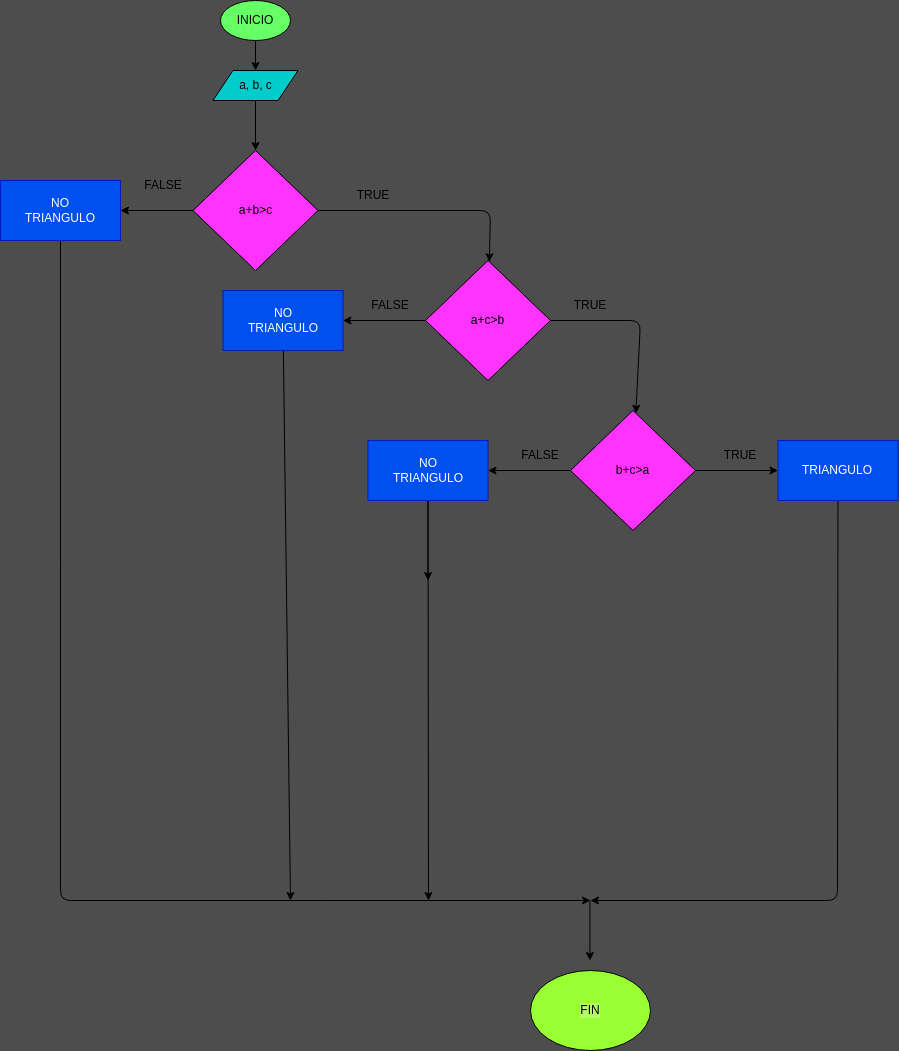

The diagram above was exported from draw.io. Its source (the exported page's mxGraphModel, read from the mxfile embedded in the PNG):
<mxGraphModel dx="779" dy="472" grid="1" gridSize="10" guides="1" tooltips="1" connect="1" arrows="1" fold="1" page="1" pageScale="1" pageWidth="850" pageHeight="1100" background="#4D4D4D" math="0" shadow="0">
  <root>
    <mxCell id="0" />
    <mxCell id="1" parent="0" />
    <mxCell id="4" value="" style="edgeStyle=none;html=1;" parent="1" source="2" target="3" edge="1">
      <mxGeometry relative="1" as="geometry" />
    </mxCell>
    <mxCell id="2" value="INICIO" style="ellipse;whiteSpace=wrap;html=1;fillColor=#66FF66;" parent="1" vertex="1">
      <mxGeometry x="220" y="10" width="70" height="40" as="geometry" />
    </mxCell>
    <mxCell id="6" value="" style="edgeStyle=none;html=1;" edge="1" parent="1" source="3">
      <mxGeometry relative="1" as="geometry">
        <mxPoint x="255" y="160" as="targetPoint" />
      </mxGeometry>
    </mxCell>
    <mxCell id="3" value="a, b, c" style="shape=parallelogram;perimeter=parallelogramPerimeter;whiteSpace=wrap;html=1;fixedSize=1;fillColor=#00CCCC;" parent="1" vertex="1">
      <mxGeometry x="212.5" y="80" width="85" height="30" as="geometry" />
    </mxCell>
    <mxCell id="33" value="" style="edgeStyle=none;html=1;" edge="1" parent="1" source="31" target="32">
      <mxGeometry relative="1" as="geometry">
        <Array as="points">
          <mxPoint x="490" y="220" />
        </Array>
      </mxGeometry>
    </mxCell>
    <mxCell id="40" value="" style="edgeStyle=none;html=1;" edge="1" parent="1" source="31" target="39">
      <mxGeometry relative="1" as="geometry" />
    </mxCell>
    <mxCell id="31" value="a+b&amp;gt;c" style="rhombus;whiteSpace=wrap;html=1;fillColor=#FF33FF;" vertex="1" parent="1">
      <mxGeometry x="192.5" y="160" width="125" height="120" as="geometry" />
    </mxCell>
    <mxCell id="37" value="" style="edgeStyle=none;html=1;" edge="1" parent="1" source="32" target="36">
      <mxGeometry relative="1" as="geometry">
        <Array as="points">
          <mxPoint x="640" y="330" />
        </Array>
      </mxGeometry>
    </mxCell>
    <mxCell id="44" value="" style="edgeStyle=none;html=1;" edge="1" parent="1" source="32" target="43">
      <mxGeometry relative="1" as="geometry" />
    </mxCell>
    <mxCell id="32" value="a+c&amp;gt;b" style="rhombus;whiteSpace=wrap;html=1;fillColor=#FF33FF;" vertex="1" parent="1">
      <mxGeometry x="425" y="270" width="125" height="120" as="geometry" />
    </mxCell>
    <mxCell id="46" value="" style="edgeStyle=none;html=1;" edge="1" parent="1" source="36" target="45">
      <mxGeometry relative="1" as="geometry" />
    </mxCell>
    <mxCell id="48" value="" style="edgeStyle=none;html=1;" edge="1" parent="1" source="36" target="47">
      <mxGeometry relative="1" as="geometry" />
    </mxCell>
    <mxCell id="36" value="b+c&amp;gt;a" style="rhombus;whiteSpace=wrap;html=1;fillColor=#FF33FF;" vertex="1" parent="1">
      <mxGeometry x="570" y="420" width="125" height="120" as="geometry" />
    </mxCell>
    <mxCell id="51" value="" style="edgeStyle=none;html=1;" edge="1" parent="1" source="39">
      <mxGeometry relative="1" as="geometry">
        <mxPoint x="590" y="910" as="targetPoint" />
        <Array as="points">
          <mxPoint x="60" y="910" />
        </Array>
      </mxGeometry>
    </mxCell>
    <mxCell id="39" value="NO&lt;br&gt;TRIANGULO" style="whiteSpace=wrap;html=1;fillColor=#0050ef;fontColor=#ffffff;strokeColor=#001DBC;" vertex="1" parent="1">
      <mxGeometry y="190" width="120" height="60" as="geometry" />
    </mxCell>
    <mxCell id="53" value="" style="edgeStyle=none;html=1;" edge="1" parent="1" source="43">
      <mxGeometry relative="1" as="geometry">
        <mxPoint x="290" y="910" as="targetPoint" />
      </mxGeometry>
    </mxCell>
    <mxCell id="43" value="NO&lt;br&gt;TRIANGULO" style="whiteSpace=wrap;html=1;fillColor=#0050ef;fontColor=#ffffff;strokeColor=#001DBC;" vertex="1" parent="1">
      <mxGeometry x="222.5" y="300" width="120" height="60" as="geometry" />
    </mxCell>
    <mxCell id="55" value="" style="edgeStyle=none;html=1;" edge="1" parent="1" source="45">
      <mxGeometry relative="1" as="geometry">
        <mxPoint x="427.5000000000002" y="590" as="targetPoint" />
      </mxGeometry>
    </mxCell>
    <mxCell id="59" value="" style="edgeStyle=none;html=1;" edge="1" parent="1" source="45">
      <mxGeometry relative="1" as="geometry">
        <mxPoint x="428" y="910" as="targetPoint" />
      </mxGeometry>
    </mxCell>
    <mxCell id="45" value="NO&lt;br&gt;TRIANGULO" style="whiteSpace=wrap;html=1;fillColor=#0050ef;fontColor=#ffffff;strokeColor=#001DBC;" vertex="1" parent="1">
      <mxGeometry x="367.5" y="450" width="120" height="60" as="geometry" />
    </mxCell>
    <mxCell id="57" value="" style="edgeStyle=none;html=1;" edge="1" parent="1" source="47">
      <mxGeometry relative="1" as="geometry">
        <mxPoint x="590" y="910" as="targetPoint" />
        <Array as="points">
          <mxPoint x="837" y="910" />
        </Array>
      </mxGeometry>
    </mxCell>
    <mxCell id="47" value="TRIANGULO" style="whiteSpace=wrap;html=1;fillColor=#0050ef;fontColor=#ffffff;strokeColor=#001DBC;" vertex="1" parent="1">
      <mxGeometry x="777.5" y="450" width="120" height="60" as="geometry" />
    </mxCell>
    <mxCell id="60" value="TRUE" style="text;html=1;strokeColor=none;fillColor=none;align=center;verticalAlign=middle;whiteSpace=wrap;rounded=0;" vertex="1" parent="1">
      <mxGeometry x="343" y="190" width="60" height="30" as="geometry" />
    </mxCell>
    <mxCell id="61" value="TRUE" style="text;html=1;strokeColor=none;fillColor=none;align=center;verticalAlign=middle;whiteSpace=wrap;rounded=0;" vertex="1" parent="1">
      <mxGeometry x="560" y="300" width="60" height="30" as="geometry" />
    </mxCell>
    <mxCell id="62" value="TRUE" style="text;html=1;strokeColor=none;fillColor=none;align=center;verticalAlign=middle;whiteSpace=wrap;rounded=0;" vertex="1" parent="1">
      <mxGeometry x="710" y="450" width="60" height="30" as="geometry" />
    </mxCell>
    <mxCell id="63" value="FALSE" style="text;html=1;strokeColor=none;fillColor=none;align=center;verticalAlign=middle;whiteSpace=wrap;rounded=0;" vertex="1" parent="1">
      <mxGeometry x="132.5" y="180" width="60" height="30" as="geometry" />
    </mxCell>
    <mxCell id="65" value="FALSE" style="text;html=1;strokeColor=none;fillColor=none;align=center;verticalAlign=middle;whiteSpace=wrap;rounded=0;" vertex="1" parent="1">
      <mxGeometry x="360" y="300" width="60" height="30" as="geometry" />
    </mxCell>
    <mxCell id="66" value="FALSE" style="text;html=1;strokeColor=none;fillColor=none;align=center;verticalAlign=middle;whiteSpace=wrap;rounded=0;" vertex="1" parent="1">
      <mxGeometry x="510" y="450" width="60" height="30" as="geometry" />
    </mxCell>
    <mxCell id="67" value="" style="endArrow=classic;html=1;" edge="1" parent="1">
      <mxGeometry width="50" height="50" relative="1" as="geometry">
        <mxPoint x="589.41" y="910" as="sourcePoint" />
        <mxPoint x="589.41" y="970" as="targetPoint" />
      </mxGeometry>
    </mxCell>
    <mxCell id="68" value="FIN" style="ellipse;whiteSpace=wrap;html=1;fillColor=#99FF33;labelBackgroundColor=#B3FF66;" vertex="1" parent="1">
      <mxGeometry x="530" y="980" width="120" height="80" as="geometry" />
    </mxCell>
  </root>
</mxGraphModel>